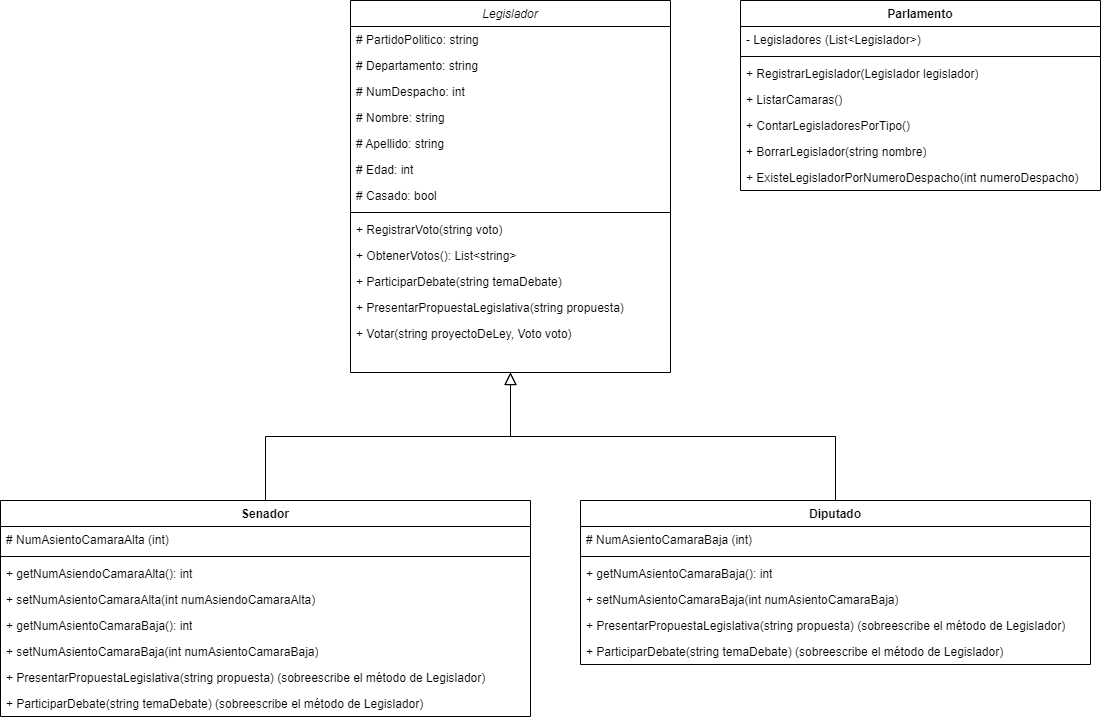

The diagram above was exported from draw.io. Its source (the exported page's mxGraphModel, read from the mxfile embedded in the PNG):
<mxGraphModel dx="2261" dy="750" grid="1" gridSize="10" guides="1" tooltips="1" connect="1" arrows="1" fold="1" page="1" pageScale="1" pageWidth="827" pageHeight="1169" math="0" shadow="0">
  <root>
    <mxCell id="WIyWlLk6GJQsqaUBKTNV-0" />
    <mxCell id="WIyWlLk6GJQsqaUBKTNV-1" parent="WIyWlLk6GJQsqaUBKTNV-0" />
    <mxCell id="zkfFHV4jXpPFQw0GAbJ--0" value="Legislador" style="swimlane;fontStyle=2;align=center;verticalAlign=top;childLayout=stackLayout;horizontal=1;startSize=26;horizontalStack=0;resizeParent=1;resizeLast=0;collapsible=1;marginBottom=0;rounded=0;shadow=0;strokeWidth=1;" parent="WIyWlLk6GJQsqaUBKTNV-1" vertex="1">
      <mxGeometry x="50" y="120" width="320" height="372" as="geometry">
        <mxRectangle x="230" y="140" width="160" height="26" as="alternateBounds" />
      </mxGeometry>
    </mxCell>
    <mxCell id="zkfFHV4jXpPFQw0GAbJ--1" value="# PartidoPolitico: string" style="text;align=left;verticalAlign=top;spacingLeft=4;spacingRight=4;overflow=hidden;rotatable=0;points=[[0,0.5],[1,0.5]];portConstraint=eastwest;" parent="zkfFHV4jXpPFQw0GAbJ--0" vertex="1">
      <mxGeometry y="26" width="320" height="26" as="geometry" />
    </mxCell>
    <mxCell id="zkfFHV4jXpPFQw0GAbJ--2" value="# Departamento: string" style="text;align=left;verticalAlign=top;spacingLeft=4;spacingRight=4;overflow=hidden;rotatable=0;points=[[0,0.5],[1,0.5]];portConstraint=eastwest;rounded=0;shadow=0;html=0;" parent="zkfFHV4jXpPFQw0GAbJ--0" vertex="1">
      <mxGeometry y="52" width="320" height="26" as="geometry" />
    </mxCell>
    <mxCell id="zkfFHV4jXpPFQw0GAbJ--3" value="# NumDespacho: int" style="text;align=left;verticalAlign=top;spacingLeft=4;spacingRight=4;overflow=hidden;rotatable=0;points=[[0,0.5],[1,0.5]];portConstraint=eastwest;rounded=0;shadow=0;html=0;" parent="zkfFHV4jXpPFQw0GAbJ--0" vertex="1">
      <mxGeometry y="78" width="320" height="26" as="geometry" />
    </mxCell>
    <mxCell id="oJX9mjkIqpgPyAuIoR0Y-0" value="# Nombre: string" style="text;align=left;verticalAlign=top;spacingLeft=4;spacingRight=4;overflow=hidden;rotatable=0;points=[[0,0.5],[1,0.5]];portConstraint=eastwest;rounded=0;shadow=0;html=0;" vertex="1" parent="zkfFHV4jXpPFQw0GAbJ--0">
      <mxGeometry y="104" width="320" height="26" as="geometry" />
    </mxCell>
    <mxCell id="oJX9mjkIqpgPyAuIoR0Y-1" value="# Apellido: string" style="text;align=left;verticalAlign=top;spacingLeft=4;spacingRight=4;overflow=hidden;rotatable=0;points=[[0,0.5],[1,0.5]];portConstraint=eastwest;rounded=0;shadow=0;html=0;" vertex="1" parent="zkfFHV4jXpPFQw0GAbJ--0">
      <mxGeometry y="130" width="320" height="26" as="geometry" />
    </mxCell>
    <mxCell id="oJX9mjkIqpgPyAuIoR0Y-3" value="# Edad: int" style="text;align=left;verticalAlign=top;spacingLeft=4;spacingRight=4;overflow=hidden;rotatable=0;points=[[0,0.5],[1,0.5]];portConstraint=eastwest;rounded=0;shadow=0;html=0;" vertex="1" parent="zkfFHV4jXpPFQw0GAbJ--0">
      <mxGeometry y="156" width="320" height="26" as="geometry" />
    </mxCell>
    <mxCell id="oJX9mjkIqpgPyAuIoR0Y-4" value="# Casado: bool" style="text;align=left;verticalAlign=top;spacingLeft=4;spacingRight=4;overflow=hidden;rotatable=0;points=[[0,0.5],[1,0.5]];portConstraint=eastwest;rounded=0;shadow=0;html=0;" vertex="1" parent="zkfFHV4jXpPFQw0GAbJ--0">
      <mxGeometry y="182" width="320" height="26" as="geometry" />
    </mxCell>
    <mxCell id="zkfFHV4jXpPFQw0GAbJ--4" value="" style="line;html=1;strokeWidth=1;align=left;verticalAlign=middle;spacingTop=-1;spacingLeft=3;spacingRight=3;rotatable=0;labelPosition=right;points=[];portConstraint=eastwest;" parent="zkfFHV4jXpPFQw0GAbJ--0" vertex="1">
      <mxGeometry y="208" width="320" height="8" as="geometry" />
    </mxCell>
    <mxCell id="zkfFHV4jXpPFQw0GAbJ--5" value="+ RegistrarVoto(string voto)" style="text;align=left;verticalAlign=top;spacingLeft=4;spacingRight=4;overflow=hidden;rotatable=0;points=[[0,0.5],[1,0.5]];portConstraint=eastwest;" parent="zkfFHV4jXpPFQw0GAbJ--0" vertex="1">
      <mxGeometry y="216" width="320" height="26" as="geometry" />
    </mxCell>
    <mxCell id="oJX9mjkIqpgPyAuIoR0Y-5" value="+ ObtenerVotos(): List&lt;string&gt;" style="text;align=left;verticalAlign=top;spacingLeft=4;spacingRight=4;overflow=hidden;rotatable=0;points=[[0,0.5],[1,0.5]];portConstraint=eastwest;" vertex="1" parent="zkfFHV4jXpPFQw0GAbJ--0">
      <mxGeometry y="242" width="320" height="26" as="geometry" />
    </mxCell>
    <mxCell id="oJX9mjkIqpgPyAuIoR0Y-6" value="+ ParticiparDebate(string temaDebate)" style="text;align=left;verticalAlign=top;spacingLeft=4;spacingRight=4;overflow=hidden;rotatable=0;points=[[0,0.5],[1,0.5]];portConstraint=eastwest;" vertex="1" parent="zkfFHV4jXpPFQw0GAbJ--0">
      <mxGeometry y="268" width="320" height="26" as="geometry" />
    </mxCell>
    <mxCell id="oJX9mjkIqpgPyAuIoR0Y-8" value="+ PresentarPropuestaLegislativa(string propuesta)" style="text;align=left;verticalAlign=top;spacingLeft=4;spacingRight=4;overflow=hidden;rotatable=0;points=[[0,0.5],[1,0.5]];portConstraint=eastwest;" vertex="1" parent="zkfFHV4jXpPFQw0GAbJ--0">
      <mxGeometry y="294" width="320" height="26" as="geometry" />
    </mxCell>
    <mxCell id="oJX9mjkIqpgPyAuIoR0Y-9" value="+ Votar(string proyectoDeLey, Voto voto)" style="text;align=left;verticalAlign=top;spacingLeft=4;spacingRight=4;overflow=hidden;rotatable=0;points=[[0,0.5],[1,0.5]];portConstraint=eastwest;" vertex="1" parent="zkfFHV4jXpPFQw0GAbJ--0">
      <mxGeometry y="320" width="320" height="26" as="geometry" />
    </mxCell>
    <mxCell id="zkfFHV4jXpPFQw0GAbJ--12" value="" style="endArrow=block;endSize=10;endFill=0;shadow=0;strokeWidth=1;rounded=0;edgeStyle=elbowEdgeStyle;elbow=vertical;exitX=0.5;exitY=0;exitDx=0;exitDy=0;" parent="WIyWlLk6GJQsqaUBKTNV-1" source="oJX9mjkIqpgPyAuIoR0Y-22" target="zkfFHV4jXpPFQw0GAbJ--0" edge="1">
      <mxGeometry width="160" relative="1" as="geometry">
        <mxPoint x="120" y="620" as="sourcePoint" />
        <mxPoint x="200" y="203" as="targetPoint" />
      </mxGeometry>
    </mxCell>
    <mxCell id="zkfFHV4jXpPFQw0GAbJ--16" value="" style="endArrow=block;endSize=10;endFill=0;shadow=0;strokeWidth=1;rounded=0;edgeStyle=elbowEdgeStyle;elbow=vertical;exitX=0.5;exitY=0;exitDx=0;exitDy=0;" parent="WIyWlLk6GJQsqaUBKTNV-1" source="oJX9mjkIqpgPyAuIoR0Y-34" target="zkfFHV4jXpPFQw0GAbJ--0" edge="1">
      <mxGeometry width="160" relative="1" as="geometry">
        <mxPoint x="414" y="620" as="sourcePoint" />
        <mxPoint x="310" y="271" as="targetPoint" />
      </mxGeometry>
    </mxCell>
    <mxCell id="oJX9mjkIqpgPyAuIoR0Y-11" value="Parlamento" style="swimlane;fontStyle=1;align=center;verticalAlign=top;childLayout=stackLayout;horizontal=1;startSize=26;horizontalStack=0;resizeParent=1;resizeParentMax=0;resizeLast=0;collapsible=1;marginBottom=0;whiteSpace=wrap;html=1;" vertex="1" parent="WIyWlLk6GJQsqaUBKTNV-1">
      <mxGeometry x="440" y="120" width="360" height="190" as="geometry" />
    </mxCell>
    <mxCell id="oJX9mjkIqpgPyAuIoR0Y-12" value="- Legisladores (List&amp;lt;Legislador&amp;gt;)" style="text;strokeColor=none;fillColor=none;align=left;verticalAlign=top;spacingLeft=4;spacingRight=4;overflow=hidden;rotatable=0;points=[[0,0.5],[1,0.5]];portConstraint=eastwest;whiteSpace=wrap;html=1;" vertex="1" parent="oJX9mjkIqpgPyAuIoR0Y-11">
      <mxGeometry y="26" width="360" height="26" as="geometry" />
    </mxCell>
    <mxCell id="oJX9mjkIqpgPyAuIoR0Y-13" value="" style="line;strokeWidth=1;fillColor=none;align=left;verticalAlign=middle;spacingTop=-1;spacingLeft=3;spacingRight=3;rotatable=0;labelPosition=right;points=[];portConstraint=eastwest;strokeColor=inherit;" vertex="1" parent="oJX9mjkIqpgPyAuIoR0Y-11">
      <mxGeometry y="52" width="360" height="8" as="geometry" />
    </mxCell>
    <mxCell id="oJX9mjkIqpgPyAuIoR0Y-14" value="+ RegistrarLegislador(Legislador legislador)" style="text;strokeColor=none;fillColor=none;align=left;verticalAlign=top;spacingLeft=4;spacingRight=4;overflow=hidden;rotatable=0;points=[[0,0.5],[1,0.5]];portConstraint=eastwest;whiteSpace=wrap;html=1;" vertex="1" parent="oJX9mjkIqpgPyAuIoR0Y-11">
      <mxGeometry y="60" width="360" height="26" as="geometry" />
    </mxCell>
    <mxCell id="oJX9mjkIqpgPyAuIoR0Y-15" value="+ ListarCamaras()" style="text;strokeColor=none;fillColor=none;align=left;verticalAlign=top;spacingLeft=4;spacingRight=4;overflow=hidden;rotatable=0;points=[[0,0.5],[1,0.5]];portConstraint=eastwest;whiteSpace=wrap;html=1;" vertex="1" parent="oJX9mjkIqpgPyAuIoR0Y-11">
      <mxGeometry y="86" width="360" height="26" as="geometry" />
    </mxCell>
    <mxCell id="oJX9mjkIqpgPyAuIoR0Y-16" value="+ ContarLegisladoresPorTipo()" style="text;strokeColor=none;fillColor=none;align=left;verticalAlign=top;spacingLeft=4;spacingRight=4;overflow=hidden;rotatable=0;points=[[0,0.5],[1,0.5]];portConstraint=eastwest;whiteSpace=wrap;html=1;" vertex="1" parent="oJX9mjkIqpgPyAuIoR0Y-11">
      <mxGeometry y="112" width="360" height="26" as="geometry" />
    </mxCell>
    <mxCell id="oJX9mjkIqpgPyAuIoR0Y-17" value="+ BorrarLegislador(string nombre)" style="text;strokeColor=none;fillColor=none;align=left;verticalAlign=top;spacingLeft=4;spacingRight=4;overflow=hidden;rotatable=0;points=[[0,0.5],[1,0.5]];portConstraint=eastwest;whiteSpace=wrap;html=1;" vertex="1" parent="oJX9mjkIqpgPyAuIoR0Y-11">
      <mxGeometry y="138" width="360" height="26" as="geometry" />
    </mxCell>
    <mxCell id="oJX9mjkIqpgPyAuIoR0Y-19" value="+ ExisteLegisladorPorNumeroDespacho(int numeroDespacho)" style="text;strokeColor=none;fillColor=none;align=left;verticalAlign=top;spacingLeft=4;spacingRight=4;overflow=hidden;rotatable=0;points=[[0,0.5],[1,0.5]];portConstraint=eastwest;whiteSpace=wrap;html=1;" vertex="1" parent="oJX9mjkIqpgPyAuIoR0Y-11">
      <mxGeometry y="164" width="360" height="26" as="geometry" />
    </mxCell>
    <mxCell id="oJX9mjkIqpgPyAuIoR0Y-22" value="Senador" style="swimlane;fontStyle=1;align=center;verticalAlign=top;childLayout=stackLayout;horizontal=1;startSize=26;horizontalStack=0;resizeParent=1;resizeParentMax=0;resizeLast=0;collapsible=1;marginBottom=0;whiteSpace=wrap;html=1;" vertex="1" parent="WIyWlLk6GJQsqaUBKTNV-1">
      <mxGeometry x="-300" y="620" width="530" height="216" as="geometry" />
    </mxCell>
    <mxCell id="oJX9mjkIqpgPyAuIoR0Y-23" value="# NumAsientoCamaraAlta (int)" style="text;strokeColor=none;fillColor=none;align=left;verticalAlign=top;spacingLeft=4;spacingRight=4;overflow=hidden;rotatable=0;points=[[0,0.5],[1,0.5]];portConstraint=eastwest;whiteSpace=wrap;html=1;" vertex="1" parent="oJX9mjkIqpgPyAuIoR0Y-22">
      <mxGeometry y="26" width="530" height="26" as="geometry" />
    </mxCell>
    <mxCell id="oJX9mjkIqpgPyAuIoR0Y-24" value="" style="line;strokeWidth=1;fillColor=none;align=left;verticalAlign=middle;spacingTop=-1;spacingLeft=3;spacingRight=3;rotatable=0;labelPosition=right;points=[];portConstraint=eastwest;strokeColor=inherit;" vertex="1" parent="oJX9mjkIqpgPyAuIoR0Y-22">
      <mxGeometry y="52" width="530" height="8" as="geometry" />
    </mxCell>
    <mxCell id="oJX9mjkIqpgPyAuIoR0Y-25" value="+ getNumAsiendoCamaraAlta(): int&amp;nbsp; &amp;nbsp;" style="text;strokeColor=none;fillColor=none;align=left;verticalAlign=top;spacingLeft=4;spacingRight=4;overflow=hidden;rotatable=0;points=[[0,0.5],[1,0.5]];portConstraint=eastwest;whiteSpace=wrap;html=1;" vertex="1" parent="oJX9mjkIqpgPyAuIoR0Y-22">
      <mxGeometry y="60" width="530" height="26" as="geometry" />
    </mxCell>
    <mxCell id="oJX9mjkIqpgPyAuIoR0Y-26" value="+ setNumAsientoCamaraAlta(int numAsiendoCamaraAlta)" style="text;strokeColor=none;fillColor=none;align=left;verticalAlign=top;spacingLeft=4;spacingRight=4;overflow=hidden;rotatable=0;points=[[0,0.5],[1,0.5]];portConstraint=eastwest;whiteSpace=wrap;html=1;" vertex="1" parent="oJX9mjkIqpgPyAuIoR0Y-22">
      <mxGeometry y="86" width="530" height="26" as="geometry" />
    </mxCell>
    <mxCell id="oJX9mjkIqpgPyAuIoR0Y-27" value="+ getNumAsientoCamaraBaja(): int" style="text;strokeColor=none;fillColor=none;align=left;verticalAlign=top;spacingLeft=4;spacingRight=4;overflow=hidden;rotatable=0;points=[[0,0.5],[1,0.5]];portConstraint=eastwest;whiteSpace=wrap;html=1;" vertex="1" parent="oJX9mjkIqpgPyAuIoR0Y-22">
      <mxGeometry y="112" width="530" height="26" as="geometry" />
    </mxCell>
    <mxCell id="oJX9mjkIqpgPyAuIoR0Y-28" value="+ setNumAsientoCamaraBaja(int numAsientoCamaraBaja)" style="text;strokeColor=none;fillColor=none;align=left;verticalAlign=top;spacingLeft=4;spacingRight=4;overflow=hidden;rotatable=0;points=[[0,0.5],[1,0.5]];portConstraint=eastwest;whiteSpace=wrap;html=1;" vertex="1" parent="oJX9mjkIqpgPyAuIoR0Y-22">
      <mxGeometry y="138" width="530" height="26" as="geometry" />
    </mxCell>
    <mxCell id="oJX9mjkIqpgPyAuIoR0Y-29" value="+ PresentarPropuestaLegislativa(string propuesta) (sobreescribe el método de Legislador)&amp;nbsp;" style="text;strokeColor=none;fillColor=none;align=left;verticalAlign=top;spacingLeft=4;spacingRight=4;overflow=hidden;rotatable=0;points=[[0,0.5],[1,0.5]];portConstraint=eastwest;whiteSpace=wrap;html=1;" vertex="1" parent="oJX9mjkIqpgPyAuIoR0Y-22">
      <mxGeometry y="164" width="530" height="26" as="geometry" />
    </mxCell>
    <mxCell id="oJX9mjkIqpgPyAuIoR0Y-30" value="+ ParticiparDebate(string temaDebate) (sobreescribe el método de Legislador)&amp;nbsp;" style="text;strokeColor=none;fillColor=none;align=left;verticalAlign=top;spacingLeft=4;spacingRight=4;overflow=hidden;rotatable=0;points=[[0,0.5],[1,0.5]];portConstraint=eastwest;whiteSpace=wrap;html=1;" vertex="1" parent="oJX9mjkIqpgPyAuIoR0Y-22">
      <mxGeometry y="190" width="530" height="26" as="geometry" />
    </mxCell>
    <mxCell id="oJX9mjkIqpgPyAuIoR0Y-34" value="Diputado" style="swimlane;fontStyle=1;align=center;verticalAlign=top;childLayout=stackLayout;horizontal=1;startSize=26;horizontalStack=0;resizeParent=1;resizeParentMax=0;resizeLast=0;collapsible=1;marginBottom=0;whiteSpace=wrap;html=1;" vertex="1" parent="WIyWlLk6GJQsqaUBKTNV-1">
      <mxGeometry x="280" y="620" width="510" height="164" as="geometry" />
    </mxCell>
    <mxCell id="oJX9mjkIqpgPyAuIoR0Y-35" value="# NumAsientoCamaraBaja (int)" style="text;strokeColor=none;fillColor=none;align=left;verticalAlign=top;spacingLeft=4;spacingRight=4;overflow=hidden;rotatable=0;points=[[0,0.5],[1,0.5]];portConstraint=eastwest;whiteSpace=wrap;html=1;" vertex="1" parent="oJX9mjkIqpgPyAuIoR0Y-34">
      <mxGeometry y="26" width="510" height="26" as="geometry" />
    </mxCell>
    <mxCell id="oJX9mjkIqpgPyAuIoR0Y-36" value="" style="line;strokeWidth=1;fillColor=none;align=left;verticalAlign=middle;spacingTop=-1;spacingLeft=3;spacingRight=3;rotatable=0;labelPosition=right;points=[];portConstraint=eastwest;strokeColor=inherit;" vertex="1" parent="oJX9mjkIqpgPyAuIoR0Y-34">
      <mxGeometry y="52" width="510" height="8" as="geometry" />
    </mxCell>
    <mxCell id="oJX9mjkIqpgPyAuIoR0Y-37" value="+ getNumAsientoCamaraBaja(): int" style="text;strokeColor=none;fillColor=none;align=left;verticalAlign=top;spacingLeft=4;spacingRight=4;overflow=hidden;rotatable=0;points=[[0,0.5],[1,0.5]];portConstraint=eastwest;whiteSpace=wrap;html=1;" vertex="1" parent="oJX9mjkIqpgPyAuIoR0Y-34">
      <mxGeometry y="60" width="510" height="26" as="geometry" />
    </mxCell>
    <mxCell id="oJX9mjkIqpgPyAuIoR0Y-38" value="+ setNumAsientoCamaraBaja(int numAsientoCamaraBaja)" style="text;strokeColor=none;fillColor=none;align=left;verticalAlign=top;spacingLeft=4;spacingRight=4;overflow=hidden;rotatable=0;points=[[0,0.5],[1,0.5]];portConstraint=eastwest;whiteSpace=wrap;html=1;" vertex="1" parent="oJX9mjkIqpgPyAuIoR0Y-34">
      <mxGeometry y="86" width="510" height="26" as="geometry" />
    </mxCell>
    <mxCell id="oJX9mjkIqpgPyAuIoR0Y-41" value="+ PresentarPropuestaLegislativa(string propuesta) (sobreescribe el método de Legislador)" style="text;strokeColor=none;fillColor=none;align=left;verticalAlign=top;spacingLeft=4;spacingRight=4;overflow=hidden;rotatable=0;points=[[0,0.5],[1,0.5]];portConstraint=eastwest;whiteSpace=wrap;html=1;" vertex="1" parent="oJX9mjkIqpgPyAuIoR0Y-34">
      <mxGeometry y="112" width="510" height="26" as="geometry" />
    </mxCell>
    <mxCell id="oJX9mjkIqpgPyAuIoR0Y-42" value="+ ParticiparDebate(string temaDebate) (sobreescribe el método de Legislador)" style="text;strokeColor=none;fillColor=none;align=left;verticalAlign=top;spacingLeft=4;spacingRight=4;overflow=hidden;rotatable=0;points=[[0,0.5],[1,0.5]];portConstraint=eastwest;whiteSpace=wrap;html=1;" vertex="1" parent="oJX9mjkIqpgPyAuIoR0Y-34">
      <mxGeometry y="138" width="510" height="26" as="geometry" />
    </mxCell>
  </root>
</mxGraphModel>